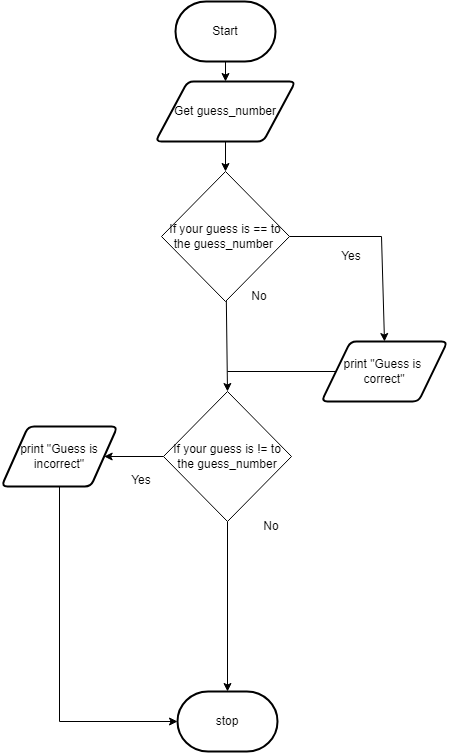

The diagram above was exported from draw.io. Its source (the exported page's mxGraphModel, read from the mxfile embedded in the PNG):
<mxGraphModel dx="1080" dy="1035" grid="1" gridSize="10" guides="1" tooltips="1" connect="1" arrows="1" fold="1" page="1" pageScale="1" pageWidth="850" pageHeight="1100" math="0" shadow="0">
  <root>
    <mxCell id="0" />
    <mxCell id="1" parent="0" />
    <mxCell id="2" value="" style="edgeStyle=none;html=1;" edge="1" parent="1" source="3" target="5">
      <mxGeometry relative="1" as="geometry" />
    </mxCell>
    <mxCell id="3" value="Start" style="strokeWidth=2;html=1;shape=mxgraph.flowchart.terminator;whiteSpace=wrap;" vertex="1" parent="1">
      <mxGeometry x="364" y="120" width="100" height="60" as="geometry" />
    </mxCell>
    <mxCell id="4" value="" style="edgeStyle=none;html=1;" edge="1" parent="1" source="5" target="11">
      <mxGeometry relative="1" as="geometry" />
    </mxCell>
    <mxCell id="5" value="Get guess_number" style="shape=parallelogram;html=1;strokeWidth=2;perimeter=parallelogramPerimeter;whiteSpace=wrap;rounded=1;arcSize=12;size=0.23;" vertex="1" parent="1">
      <mxGeometry x="344" y="200" width="140" height="60" as="geometry" />
    </mxCell>
    <mxCell id="6" style="edgeStyle=none;html=1;endArrow=none;endFill=0;" edge="1" parent="1" source="7">
      <mxGeometry relative="1" as="geometry">
        <mxPoint x="416" y="490" as="targetPoint" />
      </mxGeometry>
    </mxCell>
    <mxCell id="7" value="print &quot;Guess is &lt;br&gt;correct&quot;" style="shape=parallelogram;html=1;strokeWidth=2;perimeter=parallelogramPerimeter;whiteSpace=wrap;rounded=1;arcSize=12;size=0.23;" vertex="1" parent="1">
      <mxGeometry x="510" y="460" width="126" height="60" as="geometry" />
    </mxCell>
    <mxCell id="8" value="stop" style="strokeWidth=2;html=1;shape=mxgraph.flowchart.terminator;whiteSpace=wrap;rounded=1;" vertex="1" parent="1">
      <mxGeometry x="366" y="810" width="100" height="60" as="geometry" />
    </mxCell>
    <mxCell id="9" style="edgeStyle=none;html=1;rounded=0;endArrow=classic;endFill=1;entryX=0.5;entryY=0;entryDx=0;entryDy=0;" edge="1" parent="1" source="11" target="7">
      <mxGeometry relative="1" as="geometry">
        <mxPoint x="520" y="560" as="targetPoint" />
        <Array as="points">
          <mxPoint x="570" y="355" />
        </Array>
      </mxGeometry>
    </mxCell>
    <mxCell id="10" style="edgeStyle=none;html=1;entryX=0.5;entryY=0;entryDx=0;entryDy=0;endArrow=classic;endFill=1;rounded=0;" edge="1" parent="1" source="11" target="16">
      <mxGeometry relative="1" as="geometry" />
    </mxCell>
    <mxCell id="11" value="If your guess is == to the guess_number&amp;nbsp;" style="rhombus;whiteSpace=wrap;html=1;" vertex="1" parent="1">
      <mxGeometry x="350" y="290" width="128" height="130" as="geometry" />
    </mxCell>
    <mxCell id="12" value="Yes" style="text;html=1;strokeColor=none;fillColor=none;align=center;verticalAlign=middle;whiteSpace=wrap;rounded=0;fontSize=12;" vertex="1" parent="1">
      <mxGeometry x="510" y="360" width="60" height="30" as="geometry" />
    </mxCell>
    <mxCell id="13" value="No" style="text;html=1;strokeColor=none;fillColor=none;align=center;verticalAlign=middle;whiteSpace=wrap;rounded=0;fontSize=12;" vertex="1" parent="1">
      <mxGeometry x="430" y="630" width="60" height="30" as="geometry" />
    </mxCell>
    <mxCell id="14" style="edgeStyle=none;rounded=0;html=1;entryX=1;entryY=0.5;entryDx=0;entryDy=0;endArrow=classic;endFill=1;" edge="1" parent="1" source="16" target="18">
      <mxGeometry relative="1" as="geometry" />
    </mxCell>
    <mxCell id="15" style="edgeStyle=none;rounded=0;html=1;entryX=0.5;entryY=0;entryDx=0;entryDy=0;entryPerimeter=0;endArrow=classic;endFill=1;" edge="1" parent="1" source="16" target="8">
      <mxGeometry relative="1" as="geometry" />
    </mxCell>
    <mxCell id="16" value="If your guess is != to the guess_number" style="rhombus;whiteSpace=wrap;html=1;" vertex="1" parent="1">
      <mxGeometry x="352" y="510" width="128" height="130" as="geometry" />
    </mxCell>
    <mxCell id="17" style="edgeStyle=none;rounded=0;html=1;entryX=0;entryY=0.5;entryDx=0;entryDy=0;entryPerimeter=0;endArrow=classic;endFill=1;" edge="1" parent="1" source="18" target="8">
      <mxGeometry relative="1" as="geometry">
        <Array as="points">
          <mxPoint x="248" y="840" />
        </Array>
      </mxGeometry>
    </mxCell>
    <mxCell id="18" value="&lt;font style=&quot;font-size: 12px&quot;&gt;print &quot;Guess is incorrect&quot;&lt;/font&gt;" style="shape=parallelogram;html=1;strokeWidth=2;perimeter=parallelogramPerimeter;whiteSpace=wrap;rounded=1;arcSize=12;size=0.23;fontSize=10;" vertex="1" parent="1">
      <mxGeometry x="190" y="545" width="116" height="60" as="geometry" />
    </mxCell>
    <mxCell id="19" value="Yes" style="text;html=1;strokeColor=none;fillColor=none;align=center;verticalAlign=middle;whiteSpace=wrap;rounded=0;fontSize=12;" vertex="1" parent="1">
      <mxGeometry x="300" y="584" width="60" height="30" as="geometry" />
    </mxCell>
    <mxCell id="20" value="No" style="text;html=1;strokeColor=none;fillColor=none;align=center;verticalAlign=middle;whiteSpace=wrap;rounded=0;fontSize=12;" vertex="1" parent="1">
      <mxGeometry x="418" y="400" width="60" height="30" as="geometry" />
    </mxCell>
  </root>
</mxGraphModel>